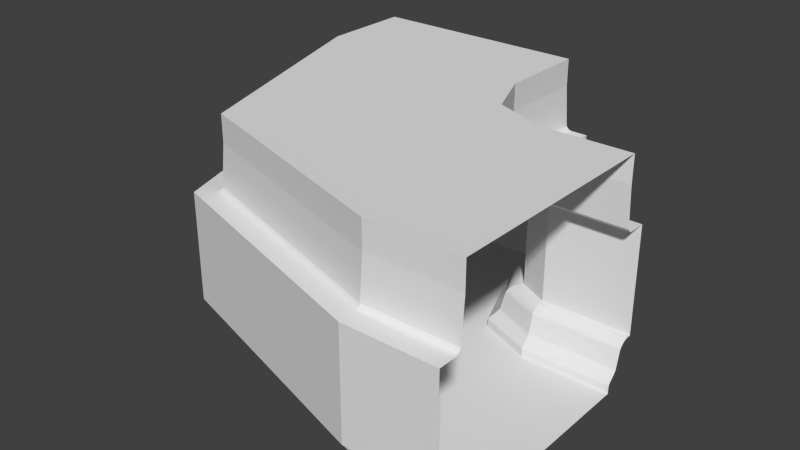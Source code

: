 # Source: BorderHallway90Deg.blend  (saved by Blender 2.72.0; exported with 4.5.12 LTS)
import bpy
from mathutils import Matrix  # noqa: F401  (used for matrix-valued properties, if any)

bpy.ops.wm.read_factory_settings(use_empty=True)
scene = bpy.context.scene
scene.name = 'Scene'

# ---- collections
col_collection_1 = bpy.data.collections.new('Collection 1'); scene.collection.children.link(col_collection_1)

# ---- world
world_world = bpy.data.worlds.new('World'); scene.world = world_world
world_world.color = (0.05088, 0.05088, 0.05088)
world_world.use_sun_shadow = False
world_world.sun_shadow_jitter_overblur = 0.0
world_world.cycles.sampling_method = 'MANUAL'
world_world.cycles.sample_map_resolution = 256

# ---- meshes
me_plane_004 = bpy.data.meshes.new('Plane.004')
me_plane_004.from_pydata([(1.5, -1.0, 0.5), (1.5, -1.0, 1.7), (1.17, -1.0, 0.0), (1.184, -1.0, 0.1141), (1.17, -1.0, 0.08), (1.177, -1.0, 0.1044), (1.172, -1.0, 0.09189), (1.279, -1.0, 0.2179), (1.256, -1.0, 0.1859), (1.274, -1.0, 0.21), (1.268, -1.0, 0.2011), (1.262, -1.0, 0.1926), (1.46, -1.0, 0.5), (1.33, -1.0, 0.4195), (1.439, -1.0, 0.498), (1.417, -1.0, 0.492), (1.395, -1.0, 0.4824), (1.374, -1.0, 0.4697), (1.356, -1.0, 0.4544), (1.341, -1.0, 0.4374), (1.244, -1.0, 1.747), (1.31, -1.0, 1.7), (1.259, -1.0, 1.724), (1.283, -1.0, 1.706), (1.21, -1.0, 2.2), (1.21, -1.0, 2.5), (-1.5, -1.0, 0.5), (-1.5, -1.0, 1.7), (-1.17, -1.0, 0.0), (-1.184, -1.0, 0.1141), (-1.17, -1.0, 0.08), (-1.177, -1.0, 0.1044), (-1.172, -1.0, 0.09189), (-1.279, -1.0, 0.2179), (-1.256, -1.0, 0.1859), (-1.274, -1.0, 0.21), (-1.268, -1.0, 0.2011), (-1.262, -1.0, 0.1926), (-1.46, -1.0, 0.5), (-1.33, -1.0, 0.4195), (-1.439, -1.0, 0.498), (-1.417, -1.0, 0.492), (-1.395, -1.0, 0.4824), (-1.374, -1.0, 0.4697), (-1.356, -1.0, 0.4544), (-1.341, -1.0, 0.4374), (-1.244, -1.0, 1.747), (-1.31, -1.0, 1.7), (-1.259, -1.0, 1.724), (-1.283, -1.0, 1.706), (-1.21, -1.0, 2.2), (-1.21, -1.0, 2.5), (-1.21, -2.384e-07, 2.5), (-1.21, -2.384e-07, 2.2), (-1.283, -2.384e-07, 1.706), (-1.259, -2.384e-07, 1.724), (-1.31, -2.384e-07, 1.7), (-1.244, -2.384e-07, 1.747), (-1.341, -2.384e-07, 0.4374), (-1.356, -2.384e-07, 0.4544), (-1.374, -2.384e-07, 0.4697), (-1.395, -2.384e-07, 0.4824), (-1.417, -2.384e-07, 0.492), (-1.439, -2.384e-07, 0.498), (-1.33, -2.384e-07, 0.4195), (-1.46, -2.384e-07, 0.5), (-1.262, -2.384e-07, 0.1926), (-1.268, -2.384e-07, 0.2011), (-1.274, -2.384e-07, 0.21), (-1.256, -2.384e-07, 0.1859), (-1.279, -2.384e-07, 0.2179), (-1.172, -2.384e-07, 0.09189), (-1.177, -2.384e-07, 0.1044), (-1.17, -2.384e-07, 0.08), (-1.184, -2.384e-07, 0.1141), (-1.17, -2.384e-07, 0.0), (-1.5, -2.384e-07, 1.7), (-1.5, -2.384e-07, 0.5), (1.21, -2.384e-07, 2.5), (1.21, -2.384e-07, 2.2), (1.283, -2.384e-07, 1.706), (1.259, -2.384e-07, 1.724), (1.31, -2.384e-07, 1.7), (1.244, -2.384e-07, 1.747), (1.341, -2.384e-07, 0.4374), (1.356, -2.384e-07, 0.4544), (1.374, -2.384e-07, 0.4697), (1.395, -2.384e-07, 0.4824), (1.417, -2.384e-07, 0.492), (1.439, -2.384e-07, 0.498), (1.33, -2.384e-07, 0.4195), (1.46, -2.384e-07, 0.5), (1.262, -2.384e-07, 0.1926), (1.268, -2.384e-07, 0.2011), (1.274, -2.384e-07, 0.21), (1.256, -2.384e-07, 0.1859), (1.279, -2.384e-07, 0.2179), (1.172, -2.384e-07, 0.09189), (1.177, -2.384e-07, 0.1044), (1.17, -2.384e-07, 0.08), (1.184, -2.384e-07, 0.1141), (1.17, -2.384e-07, 0.0), (1.5, -2.384e-07, 1.7), (1.5, -2.384e-07, 0.5), (2.0, -1.5, 0.5), (2.0, -1.5, 1.7), (2.0, -1.83, 0.0), (2.0, -1.816, 0.1141), (2.0, -1.83, 0.08), (2.0, -1.823, 0.1044), (2.0, -1.828, 0.09189), (2.0, -1.721, 0.2179), (2.0, -1.744, 0.1859), (2.0, -1.726, 0.21), (2.0, -1.732, 0.2011), (2.0, -1.738, 0.1926), (2.0, -1.54, 0.5), (2.0, -1.67, 0.4195), (2.0, -1.561, 0.498), (2.0, -1.583, 0.492), (2.0, -1.605, 0.4824), (2.0, -1.626, 0.4697), (2.0, -1.644, 0.4544), (2.0, -1.659, 0.4374), (2.0, -1.756, 1.747), (2.0, -1.69, 1.7), (2.0, -1.741, 1.724), (2.0, -1.717, 1.706), (2.0, -1.79, 2.2), (2.0, -1.79, 2.5), (2.0, -4.5, 0.5), (2.0, -4.5, 1.7), (2.0, -4.17, 0.0), (2.0, -4.184, 0.1141), (2.0, -4.17, 0.08), (2.0, -4.177, 0.1044), (2.0, -4.172, 0.09189), (2.0, -4.279, 0.2179), (2.0, -4.256, 0.1859), (2.0, -4.274, 0.21), (2.0, -4.268, 0.2011), (2.0, -4.262, 0.1926), (2.0, -4.46, 0.5), (2.0, -4.33, 0.4195), (2.0, -4.439, 0.498), (2.0, -4.417, 0.492), (2.0, -4.395, 0.4824), (2.0, -4.374, 0.4697), (2.0, -4.356, 0.4544), (2.0, -4.341, 0.4374), (2.0, -4.244, 1.747), (2.0, -4.31, 1.7), (2.0, -4.259, 1.724), (2.0, -4.283, 1.706), (2.0, -4.21, 2.2), (2.0, -4.21, 2.5), (3.0, -1.5, 0.5), (3.0, -1.5, 1.7), (3.0, -1.83, 0.0), (3.0, -1.816, 0.1141), (3.0, -1.83, 0.08), (3.0, -1.823, 0.1044), (3.0, -1.828, 0.09189), (3.0, -1.721, 0.2179), (3.0, -1.744, 0.1859), (3.0, -1.726, 0.21), (3.0, -1.732, 0.2011), (3.0, -1.738, 0.1926), (3.0, -1.54, 0.5), (3.0, -1.67, 0.4195), (3.0, -1.561, 0.498), (3.0, -1.583, 0.492), (3.0, -1.605, 0.4824), (3.0, -1.626, 0.4697), (3.0, -1.644, 0.4544), (3.0, -1.659, 0.4374), (3.0, -1.756, 1.747), (3.0, -1.69, 1.7), (3.0, -1.741, 1.724), (3.0, -1.717, 1.706), (3.0, -1.79, 2.2), (3.0, -1.79, 2.5), (3.0, -4.5, 0.5), (3.0, -4.5, 1.7), (3.0, -4.17, 0.0), (3.0, -4.184, 0.1141), (3.0, -4.17, 0.08), (3.0, -4.177, 0.1044), (3.0, -4.172, 0.09189), (3.0, -4.279, 0.2179), (3.0, -4.256, 0.1859), (3.0, -4.274, 0.21), (3.0, -4.268, 0.2011), (3.0, -4.262, 0.1926), (3.0, -4.46, 0.5), (3.0, -4.33, 0.4195), (3.0, -4.439, 0.498), (3.0, -4.417, 0.492), (3.0, -4.395, 0.4824), (3.0, -4.374, 0.4697), (3.0, -4.356, 0.4544), (3.0, -4.341, 0.4374), (3.0, -4.244, 1.747), (3.0, -4.31, 1.7), (3.0, -4.259, 1.724), (3.0, -4.283, 1.706), (3.0, -4.21, 2.2), (3.0, -4.21, 2.5), (1.408, -1.592, 0.0), (-0.408, -3.408, 0.0), (1.552, -1.448, 0.4544), (1.567, -1.433, 0.4697), (-0.408, -3.408, 0.08), (1.484, -1.516, 0.2011), (1.479, -1.521, 0.1926), (-0.4769, -3.477, 1.724), (-0.4656, -3.466, 1.747), (1.517, -1.483, 1.7), (1.664, -1.336, 1.7), (1.664, -1.336, 0.5), (-0.5827, -3.583, 0.4824), (-0.5996, -3.6, 0.492), (1.541, -1.459, 0.4374), (-0.4925, -3.493, 0.2179), (-0.489, -3.489, 0.21), (1.475, -1.525, 0.1859), (-0.4956, -3.496, 1.706), (1.466, -1.534, 1.747), (1.439, -1.561, 2.2), (1.419, -1.581, 0.1141), (1.413, -1.587, 0.1044), (-0.5667, -3.567, 0.4697), (1.532, -1.468, 0.4195), (-0.4844, -3.484, 0.2011), (-0.5166, -3.517, 1.7), (1.439, -1.561, 2.5), (1.409, -1.591, 0.09189), (-0.5524, -3.552, 0.4544), (1.633, -1.367, 0.5), (-0.4793, -3.479, 0.1926), (1.617, -1.383, 0.498), (-0.6641, -3.664, 1.7), (-0.6641, -3.664, 0.5), (1.408, -1.592, 0.08), (-0.5407, -3.541, 0.4374), (1.493, -1.507, 0.2179), (-0.4746, -3.475, 0.1859), (1.6, -1.4, 0.492), (-0.439, -3.439, 2.2), (-0.419, -3.419, 0.1141), (-0.4135, -3.413, 0.1044), (-0.532, -3.532, 0.4195), (1.477, -1.523, 1.724), (1.583, -1.417, 0.4824), (-0.439, -3.439, 2.5), (-0.4094, -3.409, 0.09189), (1.489, -1.511, 0.21), (-0.633, -3.633, 0.5), (1.496, -1.504, 1.706), (-0.6167, -3.617, 0.498)], [], [(4, 99, 101, 2), (11, 10, 93, 92), (6, 5, 98, 97), (10, 9, 94, 93), (8, 11, 92, 95), (34, 69, 66, 37), (25, 78, 79, 24), (45, 39, 64, 58), (28, 2, 101, 75), (8, 95, 100, 3), (26, 38, 65, 77), (37, 66, 67, 36), (4, 6, 97, 99), (48, 49, 54, 55), (27, 76, 56, 47), (31, 72, 74, 29), (49, 47, 56, 54), (51, 50, 53, 52), (19, 84, 90, 13), (44, 45, 58, 59), (35, 68, 70, 33), (50, 46, 57, 53), (30, 73, 71, 32), (43, 44, 59, 60), (15, 88, 87, 16), (46, 48, 55, 57), (39, 33, 70, 64), (40, 41, 62, 63), (18, 85, 84, 19), (14, 89, 88, 15), (36, 67, 68, 35), (32, 71, 72, 31), (17, 86, 85, 18), (13, 90, 96, 7), (25, 51, 52, 78), (41, 42, 61, 62), (20, 83, 81, 22), (5, 3, 100, 98), (16, 87, 86, 17), (30, 28, 75, 73), (27, 26, 77, 76), (22, 81, 80, 23), (1, 102, 103, 0), (23, 80, 82, 21), (24, 79, 83, 20), (34, 29, 74, 69), (0, 103, 91, 12), (12, 91, 89, 14), (1, 21, 82, 102), (38, 40, 63, 65), (9, 7, 96, 94), (42, 43, 60, 61), (208, 209, 132, 106), (210, 122, 121, 211), (209, 212, 134, 132), (213, 214, 115, 114), (215, 216, 150, 152), (217, 218, 105, 125), (219, 104, 105, 218), (220, 221, 145, 146), (222, 123, 122, 210), (223, 137, 139, 224), (214, 225, 112, 115), (226, 215, 152, 153), (227, 124, 128, 228), (229, 230, 109, 107), (231, 220, 146, 147), (232, 117, 123, 222), (224, 139, 140, 233), (229, 107, 112, 225), (234, 226, 153, 151), (228, 128, 129, 235), (230, 236, 110, 109), (237, 231, 147, 148), (238, 116, 104, 219), (233, 140, 141, 239), (240, 118, 116, 238), (234, 151, 131, 241), (242, 241, 131, 130), (236, 243, 108, 110), (244, 237, 148, 149), (245, 111, 117, 232), (239, 141, 138, 246), (247, 119, 118, 240), (216, 248, 154, 150), (249, 133, 135, 250), (251, 244, 149, 143), (208, 106, 108, 243), (252, 126, 124, 227), (249, 246, 138, 133), (253, 120, 119, 247), (248, 254, 155, 154), (250, 135, 136, 255), (245, 256, 113, 111), (257, 242, 130, 142), (258, 127, 126, 252), (259, 257, 142, 144), (211, 121, 120, 253), (254, 235, 129, 155), (255, 136, 134, 212), (256, 213, 114, 113), (223, 251, 143, 137), (217, 125, 127, 258), (221, 259, 144, 145), (113, 114, 166, 165), (137, 143, 195, 189), (125, 177, 179, 127), (145, 144, 196, 197), (122, 174, 173, 121), (106, 132, 184, 158), (132, 134, 186, 184), (114, 115, 167, 166), (152, 150, 202, 204), (125, 105, 157, 177), (104, 156, 157, 105), (146, 145, 197, 198), (123, 175, 174, 122), (137, 189, 191, 139), (115, 112, 164, 167), (153, 152, 204, 205), (124, 176, 180, 128), (147, 146, 198, 199), (107, 109, 161, 159), (117, 169, 175, 123), (139, 191, 192, 140), (107, 159, 164, 112), (151, 153, 205, 203), (128, 180, 181, 129), (109, 110, 162, 161), (148, 147, 199, 200), (116, 168, 156, 104), (140, 192, 193, 141), (118, 170, 168, 116), (151, 203, 183, 131), (130, 131, 183, 182), (110, 108, 160, 162), (149, 148, 200, 201), (111, 163, 169, 117), (141, 193, 190, 138), (150, 154, 206, 202), (119, 171, 170, 118), (133, 185, 187, 135), (106, 158, 160, 108), (143, 149, 201, 195), (126, 178, 176, 124), (133, 138, 190, 185), (120, 172, 171, 119), (154, 155, 207, 206), (135, 187, 188, 136), (111, 113, 165, 163), (142, 130, 182, 194), (127, 179, 178, 126), (144, 142, 194, 196), (121, 173, 172, 120), (155, 129, 181, 207), (136, 188, 186, 134), (2, 28, 209, 208), (18, 210, 211, 17), (28, 30, 212, 209), (10, 11, 214, 213), (48, 46, 216, 215), (21, 1, 218, 217), (0, 219, 218, 1), (42, 41, 221, 220), (19, 222, 210, 18), (33, 223, 224, 35), (11, 8, 225, 214), (49, 48, 215, 226), (20, 227, 228, 24), (3, 5, 230, 229), (43, 42, 220, 231), (13, 232, 222, 19), (35, 224, 233, 36), (3, 229, 225, 8), (47, 49, 226, 234), (24, 228, 235, 25), (5, 6, 236, 230), (44, 43, 231, 237), (12, 238, 219, 0), (36, 233, 239, 37), (14, 240, 238, 12), (47, 234, 241, 27), (26, 27, 241, 242), (6, 4, 243, 236), (45, 44, 237, 244), (7, 245, 232, 13), (37, 239, 246, 34), (15, 247, 240, 14), (46, 50, 248, 216), (29, 249, 250, 31), (39, 45, 244, 251), (2, 208, 243, 4), (22, 252, 227, 20), (29, 34, 246, 249), (16, 253, 247, 15), (50, 51, 254, 248), (31, 250, 255, 32), (7, 9, 256, 245), (38, 26, 242, 257), (23, 258, 252, 22), (40, 38, 257, 259), (17, 211, 253, 16), (51, 25, 235, 254), (32, 255, 212, 30), (9, 10, 213, 256), (33, 39, 251, 223), (21, 217, 258, 23), (41, 40, 259, 221)])
me_plane_004.use_remesh_preserve_volume = False
me_plane_004.use_remesh_preserve_attributes = False
me_plane_004.use_mirror_vertex_groups = False
me_plane_004.update()

# ---- objects
ob_hallway_001 = bpy.data.objects.new('Hallway.001', me_plane_004)

# ---- transforms, parenting, visibility, modifiers, constraints
ob_hallway_001.location = (0.0, 0.0, 0.0)
ob_hallway_001.lineart.crease_threshold = 0.0
_m = ob_hallway_001.modifiers.new('Mirror', 'MIRROR')
_m.use_axis = (False, False, False)

# ---- collection membership
col_collection_1.objects.link(ob_hallway_001)

# ---- scene / render settings (as saved in the file)
scene.frame_start = 1; scene.frame_end = 250; scene.frame_set(1)
scene.render.engine = 'BLENDER_EEVEE_NEXT'
scene.render.resolution_percentage = 50
scene.render.dither_intensity = 0.0
scene.cycles.use_denoising = False
scene.cycles.samples = 10
scene.cycles.sampling_pattern = 'TABULATED_SOBOL'
scene.cycles.light_sampling_threshold = 0.0
scene.cycles.use_adaptive_sampling = False
scene.cycles.use_light_tree = False
scene.cycles.blur_glossy = 0.0
scene.cycles.pixel_filter_type = 'GAUSSIAN'
scene.cycles.sample_clamp_indirect = 0.0
scene.view_settings.view_transform = 'Standard'
bpy.context.view_layer.update()

# ---- added for rendering (the .blend has no active camera and no usable light): camera, sun
cam_auto = bpy.data.cameras.new('AutoCamera')
cam_auto.lens = 50.0
cam_auto.sensor_width = 36.0
cam_auto.clip_end = 1000.0
ob_auto_camera = bpy.data.objects.new('AutoCamera', cam_auto)
scene.collection.objects.link(ob_auto_camera)
ob_auto_camera.location = (7.07613, -9.84135, 6.3109)
ob_auto_camera.rotation_euler = (1.09748, -7.21219e-08, 0.694738)
scene.camera = ob_auto_camera
light_auto_sun = bpy.data.lights.new('AutoSun', 'SUN')
light_auto_sun.energy = 3.0
light_auto_sun.angle = 0.0523599
ob_auto_sun = bpy.data.objects.new('AutoSun', light_auto_sun)
scene.collection.objects.link(ob_auto_sun)
ob_auto_sun.rotation_euler = (0.872665, 0.174533, 0.523599)
bpy.context.view_layer.update()
